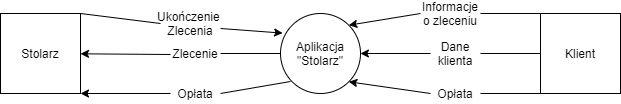

The diagram above was exported from draw.io. Its source (the exported page's mxGraphModel, read from the mxfile embedded in the PNG):
<mxGraphModel dx="1635" dy="803" grid="1" gridSize="10" guides="1" tooltips="1" connect="1" arrows="1" fold="1" page="1" pageScale="1" pageWidth="2339" pageHeight="3300" math="0" shadow="0">
  <root>
    <mxCell id="0" />
    <mxCell id="1" parent="0" />
    <mxCell id="RIvz5Yb7kr5Hw5vzhLgE-2" value="Aplikacja &quot;Stolarz&quot;" style="ellipse;whiteSpace=wrap;html=1;aspect=fixed;" vertex="1" parent="1">
      <mxGeometry x="800" y="320" width="80" height="80" as="geometry" />
    </mxCell>
    <mxCell id="RIvz5Yb7kr5Hw5vzhLgE-3" value="Klient" style="whiteSpace=wrap;html=1;aspect=fixed;" vertex="1" parent="1">
      <mxGeometry x="1060" y="320" width="80" height="80" as="geometry" />
    </mxCell>
    <mxCell id="RIvz5Yb7kr5Hw5vzhLgE-1" value="Stolarz" style="whiteSpace=wrap;html=1;aspect=fixed;" vertex="1" parent="1">
      <mxGeometry x="520" y="320" width="80" height="80" as="geometry" />
    </mxCell>
    <mxCell id="RIvz5Yb7kr5Hw5vzhLgE-6" value="" style="endArrow=classic;html=1;entryX=0.026;entryY=0.245;entryDx=0;entryDy=0;entryPerimeter=0;exitX=1;exitY=0.75;exitDx=0;exitDy=0;" edge="1" parent="1" source="RIvz5Yb7kr5Hw5vzhLgE-9" target="RIvz5Yb7kr5Hw5vzhLgE-2">
      <mxGeometry width="50" height="50" relative="1" as="geometry">
        <mxPoint x="760" y="390" as="sourcePoint" />
        <mxPoint x="803.1999999999998" y="498.79999999999995" as="targetPoint" />
      </mxGeometry>
    </mxCell>
    <mxCell id="RIvz5Yb7kr5Hw5vzhLgE-8" value="" style="endArrow=none;html=1;exitX=1;exitY=0;exitDx=0;exitDy=0;entryX=0;entryY=0.5;entryDx=0;entryDy=0;" edge="1" parent="1" source="RIvz5Yb7kr5Hw5vzhLgE-1" target="RIvz5Yb7kr5Hw5vzhLgE-9">
      <mxGeometry width="50" height="50" relative="1" as="geometry">
        <mxPoint x="800" y="460" as="sourcePoint" />
        <mxPoint x="670" y="330" as="targetPoint" />
      </mxGeometry>
    </mxCell>
    <mxCell id="RIvz5Yb7kr5Hw5vzhLgE-9" value="Ukończenie&amp;nbsp; Zlecenia" style="text;html=1;strokeColor=none;fillColor=none;align=center;verticalAlign=middle;whiteSpace=wrap;rounded=0;" vertex="1" parent="1">
      <mxGeometry x="680" y="320" width="60" height="20" as="geometry" />
    </mxCell>
    <mxCell id="RIvz5Yb7kr5Hw5vzhLgE-12" value="" style="endArrow=none;html=1;" edge="1" parent="1">
      <mxGeometry width="50" height="50" relative="1" as="geometry">
        <mxPoint x="740" y="400" as="sourcePoint" />
        <mxPoint x="810" y="388" as="targetPoint" />
      </mxGeometry>
    </mxCell>
    <mxCell id="RIvz5Yb7kr5Hw5vzhLgE-13" value="Opłata" style="text;html=1;strokeColor=none;fillColor=none;align=center;verticalAlign=middle;whiteSpace=wrap;rounded=0;" vertex="1" parent="1">
      <mxGeometry x="690" y="390" width="50" height="20" as="geometry" />
    </mxCell>
    <mxCell id="RIvz5Yb7kr5Hw5vzhLgE-14" value="" style="endArrow=classic;html=1;entryX=1;entryY=1;entryDx=0;entryDy=0;exitX=0;exitY=0.5;exitDx=0;exitDy=0;" edge="1" parent="1" source="RIvz5Yb7kr5Hw5vzhLgE-13" target="RIvz5Yb7kr5Hw5vzhLgE-1">
      <mxGeometry width="50" height="50" relative="1" as="geometry">
        <mxPoint x="660" y="370" as="sourcePoint" />
        <mxPoint x="823.1999999999998" y="357.68000000000006" as="targetPoint" />
      </mxGeometry>
    </mxCell>
    <mxCell id="RIvz5Yb7kr5Hw5vzhLgE-15" value="" style="endArrow=classic;html=1;" edge="1" parent="1" target="RIvz5Yb7kr5Hw5vzhLgE-1">
      <mxGeometry width="50" height="50" relative="1" as="geometry">
        <mxPoint x="690" y="361" as="sourcePoint" />
        <mxPoint x="850" y="420" as="targetPoint" />
      </mxGeometry>
    </mxCell>
    <mxCell id="RIvz5Yb7kr5Hw5vzhLgE-16" value="Zlecenie" style="text;html=1;strokeColor=none;fillColor=none;align=center;verticalAlign=middle;whiteSpace=wrap;rounded=0;" vertex="1" parent="1">
      <mxGeometry x="690" y="350" width="50" height="20" as="geometry" />
    </mxCell>
    <mxCell id="RIvz5Yb7kr5Hw5vzhLgE-17" value="" style="endArrow=none;html=1;exitX=1;exitY=0.5;exitDx=0;exitDy=0;entryX=0;entryY=0.5;entryDx=0;entryDy=0;" edge="1" parent="1" source="RIvz5Yb7kr5Hw5vzhLgE-16" target="RIvz5Yb7kr5Hw5vzhLgE-2">
      <mxGeometry width="50" height="50" relative="1" as="geometry">
        <mxPoint x="750" y="410" as="sourcePoint" />
        <mxPoint x="832" y="398" as="targetPoint" />
      </mxGeometry>
    </mxCell>
    <mxCell id="RIvz5Yb7kr5Hw5vzhLgE-18" value="" style="endArrow=none;html=1;exitX=0;exitY=0;exitDx=0;exitDy=0;entryX=1;entryY=0.5;entryDx=0;entryDy=0;" edge="1" parent="1" source="RIvz5Yb7kr5Hw5vzhLgE-3" target="RIvz5Yb7kr5Hw5vzhLgE-19">
      <mxGeometry width="50" height="50" relative="1" as="geometry">
        <mxPoint x="750" y="410" as="sourcePoint" />
        <mxPoint x="1000" y="330" as="targetPoint" />
      </mxGeometry>
    </mxCell>
    <mxCell id="RIvz5Yb7kr5Hw5vzhLgE-19" value="Informacje o zleceniu" style="text;html=1;strokeColor=none;fillColor=none;align=center;verticalAlign=middle;whiteSpace=wrap;rounded=0;" vertex="1" parent="1">
      <mxGeometry x="940" y="310" width="60" height="20" as="geometry" />
    </mxCell>
    <mxCell id="RIvz5Yb7kr5Hw5vzhLgE-20" value="" style="endArrow=classic;html=1;exitX=0;exitY=0.5;exitDx=0;exitDy=0;entryX=1;entryY=0;entryDx=0;entryDy=0;" edge="1" parent="1" source="RIvz5Yb7kr5Hw5vzhLgE-19" target="RIvz5Yb7kr5Hw5vzhLgE-2">
      <mxGeometry width="50" height="50" relative="1" as="geometry">
        <mxPoint x="700" y="410" as="sourcePoint" />
        <mxPoint x="950" y="470" as="targetPoint" />
      </mxGeometry>
    </mxCell>
    <mxCell id="RIvz5Yb7kr5Hw5vzhLgE-22" value="Dane klienta" style="text;html=1;strokeColor=none;fillColor=none;align=center;verticalAlign=middle;whiteSpace=wrap;rounded=0;" vertex="1" parent="1">
      <mxGeometry x="950" y="350" width="50" height="20" as="geometry" />
    </mxCell>
    <mxCell id="RIvz5Yb7kr5Hw5vzhLgE-23" value="" style="endArrow=none;html=1;exitX=0;exitY=0;exitDx=0;exitDy=0;entryX=1;entryY=0.5;entryDx=0;entryDy=0;" edge="1" parent="1" target="RIvz5Yb7kr5Hw5vzhLgE-22">
      <mxGeometry width="50" height="50" relative="1" as="geometry">
        <mxPoint x="1060" y="360" as="sourcePoint" />
        <mxPoint x="1000" y="370" as="targetPoint" />
      </mxGeometry>
    </mxCell>
    <mxCell id="RIvz5Yb7kr5Hw5vzhLgE-24" value="" style="endArrow=classic;html=1;exitX=0;exitY=0.5;exitDx=0;exitDy=0;entryX=0.999;entryY=0.5;entryDx=0;entryDy=0;entryPerimeter=0;" edge="1" parent="1" source="RIvz5Yb7kr5Hw5vzhLgE-22" target="RIvz5Yb7kr5Hw5vzhLgE-2">
      <mxGeometry width="50" height="50" relative="1" as="geometry">
        <mxPoint x="700" y="410" as="sourcePoint" />
        <mxPoint x="840" y="450" as="targetPoint" />
      </mxGeometry>
    </mxCell>
    <mxCell id="RIvz5Yb7kr5Hw5vzhLgE-30" value="Opłata" style="text;html=1;strokeColor=none;fillColor=none;align=center;verticalAlign=middle;whiteSpace=wrap;rounded=0;" vertex="1" parent="1">
      <mxGeometry x="950" y="390" width="50" height="20" as="geometry" />
    </mxCell>
    <mxCell id="RIvz5Yb7kr5Hw5vzhLgE-32" value="" style="endArrow=none;html=1;exitX=0;exitY=1;exitDx=0;exitDy=0;" edge="1" parent="1" source="RIvz5Yb7kr5Hw5vzhLgE-3">
      <mxGeometry width="50" height="50" relative="1" as="geometry">
        <mxPoint x="1070" y="370" as="sourcePoint" />
        <mxPoint x="1000" y="400" as="targetPoint" />
      </mxGeometry>
    </mxCell>
    <mxCell id="RIvz5Yb7kr5Hw5vzhLgE-33" value="" style="endArrow=classic;html=1;exitX=0;exitY=0.5;exitDx=0;exitDy=0;entryX=1;entryY=1;entryDx=0;entryDy=0;" edge="1" parent="1" source="RIvz5Yb7kr5Hw5vzhLgE-30" target="RIvz5Yb7kr5Hw5vzhLgE-2">
      <mxGeometry width="50" height="50" relative="1" as="geometry">
        <mxPoint x="700" y="410" as="sourcePoint" />
        <mxPoint x="840" y="490" as="targetPoint" />
      </mxGeometry>
    </mxCell>
  </root>
</mxGraphModel>